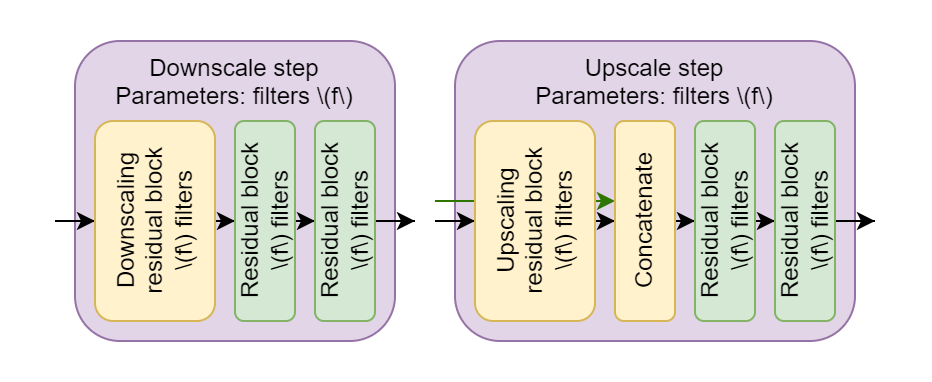

The diagram above was exported from draw.io. Its source (the exported page's mxGraphModel, read from the mxfile embedded in the PNG):
<mxGraphModel dx="255" dy="274" grid="1" gridSize="10" guides="1" tooltips="1" connect="1" arrows="1" fold="1" page="1" pageScale="1" pageWidth="3300" pageHeight="4681" math="0" shadow="0">
  <root>
    <mxCell id="0" />
    <mxCell id="1" parent="0" />
    <mxCell id="uniE95keQ5X73r_aGtMK-1" value="Downscale step&lt;br&gt;Parameters: filters \(f\)" style="rounded=1;whiteSpace=wrap;html=1;verticalAlign=top;fillColor=#e1d5e7;strokeColor=#9673a6;" vertex="1" parent="1">
      <mxGeometry x="250" y="20" width="160" height="150" as="geometry" />
    </mxCell>
    <mxCell id="uniE95keQ5X73r_aGtMK-2" style="edgeStyle=orthogonalEdgeStyle;rounded=0;orthogonalLoop=1;jettySize=auto;html=1;" edge="1" parent="1" source="uniE95keQ5X73r_aGtMK-4" target="uniE95keQ5X73r_aGtMK-6">
      <mxGeometry relative="1" as="geometry" />
    </mxCell>
    <mxCell id="uniE95keQ5X73r_aGtMK-3" style="edgeStyle=orthogonalEdgeStyle;rounded=0;orthogonalLoop=1;jettySize=auto;html=1;" edge="1" parent="1" target="uniE95keQ5X73r_aGtMK-4">
      <mxGeometry relative="1" as="geometry">
        <mxPoint x="250" y="110" as="sourcePoint" />
      </mxGeometry>
    </mxCell>
    <mxCell id="uniE95keQ5X73r_aGtMK-4" value="Downscaling residual block&lt;br&gt;\(f\)&amp;nbsp;filters" style="rounded=1;whiteSpace=wrap;html=1;horizontal=0;fillColor=#fff2cc;strokeColor=#d6b656;" vertex="1" parent="1">
      <mxGeometry x="260" y="60" width="60" height="100" as="geometry" />
    </mxCell>
    <mxCell id="uniE95keQ5X73r_aGtMK-5" style="edgeStyle=orthogonalEdgeStyle;rounded=0;orthogonalLoop=1;jettySize=auto;html=1;" edge="1" parent="1" source="uniE95keQ5X73r_aGtMK-6" target="uniE95keQ5X73r_aGtMK-8">
      <mxGeometry relative="1" as="geometry" />
    </mxCell>
    <mxCell id="uniE95keQ5X73r_aGtMK-6" value="Residual block&lt;br&gt;\(f\) filters" style="rounded=1;whiteSpace=wrap;html=1;horizontal=0;fillColor=#d5e8d4;strokeColor=#82b366;" vertex="1" parent="1">
      <mxGeometry x="330" y="60" width="30" height="100" as="geometry" />
    </mxCell>
    <mxCell id="uniE95keQ5X73r_aGtMK-7" style="edgeStyle=orthogonalEdgeStyle;rounded=0;orthogonalLoop=1;jettySize=auto;html=1;" edge="1" parent="1" source="uniE95keQ5X73r_aGtMK-8">
      <mxGeometry relative="1" as="geometry">
        <mxPoint x="420" y="110" as="targetPoint" />
      </mxGeometry>
    </mxCell>
    <mxCell id="uniE95keQ5X73r_aGtMK-8" value="Residual block&lt;br&gt;\(f\) filters" style="rounded=1;whiteSpace=wrap;html=1;horizontal=0;fillColor=#d5e8d4;strokeColor=#82b366;" vertex="1" parent="1">
      <mxGeometry x="370" y="60" width="30" height="100" as="geometry" />
    </mxCell>
    <mxCell id="uniE95keQ5X73r_aGtMK-9" value="Upscale step&lt;br&gt;Parameters: filters \(f\)" style="rounded=1;whiteSpace=wrap;html=1;verticalAlign=top;fillColor=#e1d5e7;strokeColor=#9673a6;" vertex="1" parent="1">
      <mxGeometry x="440" y="20" width="200" height="150" as="geometry" />
    </mxCell>
    <mxCell id="uniE95keQ5X73r_aGtMK-10" style="edgeStyle=orthogonalEdgeStyle;rounded=0;orthogonalLoop=1;jettySize=auto;html=1;" edge="1" parent="1" source="uniE95keQ5X73r_aGtMK-13" target="uniE95keQ5X73r_aGtMK-15">
      <mxGeometry relative="1" as="geometry" />
    </mxCell>
    <mxCell id="uniE95keQ5X73r_aGtMK-11" style="edgeStyle=orthogonalEdgeStyle;rounded=0;orthogonalLoop=1;jettySize=auto;html=1;" edge="1" parent="1" target="uniE95keQ5X73r_aGtMK-13">
      <mxGeometry relative="1" as="geometry">
        <mxPoint x="440" y="110" as="sourcePoint" />
      </mxGeometry>
    </mxCell>
    <mxCell id="uniE95keQ5X73r_aGtMK-12" value="" style="endArrow=classic;html=1;rounded=0;entryX=0;entryY=0.4;entryDx=0;entryDy=0;entryPerimeter=0;fillColor=#60a917;strokeColor=#2D7600;" edge="1" parent="1" target="uniE95keQ5X73r_aGtMK-15">
      <mxGeometry width="50" height="50" relative="1" as="geometry">
        <mxPoint x="430" y="100" as="sourcePoint" />
        <mxPoint x="480" y="50" as="targetPoint" />
      </mxGeometry>
    </mxCell>
    <mxCell id="uniE95keQ5X73r_aGtMK-13" value="Upscaling residual block&lt;br&gt;\(f\)&amp;nbsp;filters" style="rounded=1;whiteSpace=wrap;html=1;horizontal=0;fillColor=#fff2cc;strokeColor=#d6b656;" vertex="1" parent="1">
      <mxGeometry x="450" y="60" width="60" height="100" as="geometry" />
    </mxCell>
    <mxCell id="uniE95keQ5X73r_aGtMK-14" style="edgeStyle=orthogonalEdgeStyle;rounded=0;orthogonalLoop=1;jettySize=auto;html=1;" edge="1" parent="1" source="uniE95keQ5X73r_aGtMK-15" target="uniE95keQ5X73r_aGtMK-17">
      <mxGeometry relative="1" as="geometry" />
    </mxCell>
    <mxCell id="uniE95keQ5X73r_aGtMK-15" value="Concatenate" style="rounded=1;whiteSpace=wrap;html=1;horizontal=0;fillColor=#fff2cc;strokeColor=#d6b656;" vertex="1" parent="1">
      <mxGeometry x="520" y="60" width="30" height="100" as="geometry" />
    </mxCell>
    <mxCell id="uniE95keQ5X73r_aGtMK-16" style="edgeStyle=orthogonalEdgeStyle;rounded=0;orthogonalLoop=1;jettySize=auto;html=1;" edge="1" parent="1" source="uniE95keQ5X73r_aGtMK-17" target="uniE95keQ5X73r_aGtMK-19">
      <mxGeometry relative="1" as="geometry" />
    </mxCell>
    <mxCell id="uniE95keQ5X73r_aGtMK-17" value="Residual block&lt;br&gt;\(f\) filters" style="rounded=1;whiteSpace=wrap;html=1;horizontal=0;fillColor=#d5e8d4;strokeColor=#82b366;" vertex="1" parent="1">
      <mxGeometry x="560" y="60" width="30" height="100" as="geometry" />
    </mxCell>
    <mxCell id="uniE95keQ5X73r_aGtMK-18" style="edgeStyle=orthogonalEdgeStyle;rounded=0;orthogonalLoop=1;jettySize=auto;html=1;" edge="1" parent="1" source="uniE95keQ5X73r_aGtMK-19">
      <mxGeometry relative="1" as="geometry">
        <mxPoint x="650" y="110" as="targetPoint" />
      </mxGeometry>
    </mxCell>
    <mxCell id="uniE95keQ5X73r_aGtMK-19" value="Residual block&lt;br&gt;\(f\) filters" style="rounded=1;whiteSpace=wrap;html=1;horizontal=0;fillColor=#d5e8d4;strokeColor=#82b366;" vertex="1" parent="1">
      <mxGeometry x="600" y="60" width="30" height="100" as="geometry" />
    </mxCell>
  </root>
</mxGraphModel>